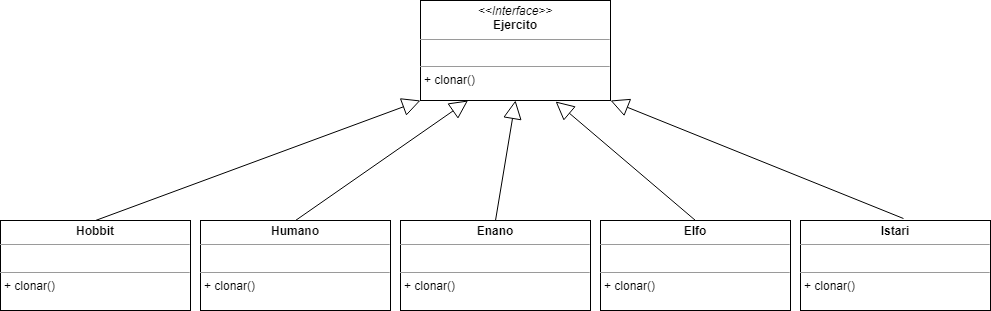

The diagram above was exported from draw.io. Its source (the exported page's mxGraphModel, read from the mxfile embedded in the PNG):
<mxGraphModel dx="1695" dy="482" grid="1" gridSize="10" guides="1" tooltips="1" connect="1" arrows="1" fold="1" page="1" pageScale="1" pageWidth="827" pageHeight="1169" math="0" shadow="0">
  <root>
    <mxCell id="SJyq8NGs9PD9lMOqFlTI-0" />
    <mxCell id="SJyq8NGs9PD9lMOqFlTI-1" parent="SJyq8NGs9PD9lMOqFlTI-0" />
    <mxCell id="SJyq8NGs9PD9lMOqFlTI-21" value="&lt;p style=&quot;margin: 0px ; margin-top: 4px ; text-align: center&quot;&gt;&lt;i&gt;&amp;lt;&amp;lt;Interface&amp;gt;&amp;gt;&lt;/i&gt;&lt;br&gt;&lt;b&gt;Ejercito&lt;/b&gt;&lt;/p&gt;&lt;hr size=&quot;1&quot;&gt;&lt;p style=&quot;margin: 0px ; margin-left: 4px&quot;&gt;&lt;br&gt;&lt;/p&gt;&lt;hr size=&quot;1&quot;&gt;&lt;p style=&quot;margin: 0px ; margin-left: 4px&quot;&gt;+ clonar()&lt;/p&gt;" style="verticalAlign=top;align=left;overflow=fill;fontSize=12;fontFamily=Helvetica;html=1;" parent="SJyq8NGs9PD9lMOqFlTI-1" vertex="1">
      <mxGeometry x="240" y="10" width="190" height="100" as="geometry" />
    </mxCell>
    <mxCell id="D4l019f4BrlIW13zvCpi-0" value="&lt;p style=&quot;margin: 0px ; margin-top: 4px ; text-align: center&quot;&gt;&lt;b&gt;Humano&lt;/b&gt;&lt;/p&gt;&lt;hr size=&quot;1&quot;&gt;&lt;p style=&quot;margin: 0px ; margin-left: 4px&quot;&gt;&lt;br&gt;&lt;/p&gt;&lt;hr size=&quot;1&quot;&gt;&lt;p style=&quot;margin: 0px ; margin-left: 4px&quot;&gt;+ clonar()&lt;br&gt;&lt;/p&gt;" style="verticalAlign=top;align=left;overflow=fill;fontSize=12;fontFamily=Helvetica;html=1;" parent="SJyq8NGs9PD9lMOqFlTI-1" vertex="1">
      <mxGeometry x="20" y="230" width="190" height="90" as="geometry" />
    </mxCell>
    <mxCell id="D4l019f4BrlIW13zvCpi-1" value="&lt;p style=&quot;margin: 0px ; margin-top: 4px ; text-align: center&quot;&gt;&lt;b&gt;Hobbit&lt;/b&gt;&lt;/p&gt;&lt;hr size=&quot;1&quot;&gt;&lt;p style=&quot;margin: 0px ; margin-left: 4px&quot;&gt;&lt;br&gt;&lt;/p&gt;&lt;hr size=&quot;1&quot;&gt;&lt;p style=&quot;margin: 0px ; margin-left: 4px&quot;&gt;+ clonar()&lt;br&gt;&lt;/p&gt;" style="verticalAlign=top;align=left;overflow=fill;fontSize=12;fontFamily=Helvetica;html=1;" parent="SJyq8NGs9PD9lMOqFlTI-1" vertex="1">
      <mxGeometry x="-180" y="230" width="190" height="90" as="geometry" />
    </mxCell>
    <mxCell id="D4l019f4BrlIW13zvCpi-2" value="&lt;p style=&quot;margin: 0px ; margin-top: 4px ; text-align: center&quot;&gt;&lt;b&gt;Istari&lt;/b&gt;&lt;/p&gt;&lt;hr size=&quot;1&quot;&gt;&lt;p style=&quot;margin: 0px ; margin-left: 4px&quot;&gt;&lt;br&gt;&lt;/p&gt;&lt;hr size=&quot;1&quot;&gt;&lt;p style=&quot;margin: 0px ; margin-left: 4px&quot;&gt;+ clonar()&lt;br&gt;&lt;/p&gt;" style="verticalAlign=top;align=left;overflow=fill;fontSize=12;fontFamily=Helvetica;html=1;" parent="SJyq8NGs9PD9lMOqFlTI-1" vertex="1">
      <mxGeometry x="620" y="230" width="190" height="90" as="geometry" />
    </mxCell>
    <mxCell id="D4l019f4BrlIW13zvCpi-3" value="&lt;p style=&quot;margin: 0px ; margin-top: 4px ; text-align: center&quot;&gt;&lt;b&gt;Elfo&lt;/b&gt;&lt;/p&gt;&lt;hr size=&quot;1&quot;&gt;&lt;p style=&quot;margin: 0px ; margin-left: 4px&quot;&gt;&lt;br&gt;&lt;/p&gt;&lt;hr size=&quot;1&quot;&gt;&lt;p style=&quot;margin: 0px ; margin-left: 4px&quot;&gt;+ clonar()&lt;br&gt;&lt;/p&gt;" style="verticalAlign=top;align=left;overflow=fill;fontSize=12;fontFamily=Helvetica;html=1;" parent="SJyq8NGs9PD9lMOqFlTI-1" vertex="1">
      <mxGeometry x="420" y="230" width="190" height="90" as="geometry" />
    </mxCell>
    <mxCell id="D4l019f4BrlIW13zvCpi-4" value="&lt;p style=&quot;margin: 0px ; margin-top: 4px ; text-align: center&quot;&gt;&lt;b&gt;Enano&lt;/b&gt;&lt;/p&gt;&lt;hr size=&quot;1&quot;&gt;&lt;p style=&quot;margin: 0px ; margin-left: 4px&quot;&gt;&lt;br&gt;&lt;/p&gt;&lt;hr size=&quot;1&quot;&gt;&lt;p style=&quot;margin: 0px ; margin-left: 4px&quot;&gt;+ clonar()&lt;br&gt;&lt;/p&gt;" style="verticalAlign=top;align=left;overflow=fill;fontSize=12;fontFamily=Helvetica;html=1;" parent="SJyq8NGs9PD9lMOqFlTI-1" vertex="1">
      <mxGeometry x="220" y="230" width="190" height="90" as="geometry" />
    </mxCell>
    <mxCell id="D4l019f4BrlIW13zvCpi-5" value="" style="endArrow=block;endSize=16;endFill=0;html=1;rounded=0;exitX=0.5;exitY=0;exitDx=0;exitDy=0;entryX=0;entryY=1;entryDx=0;entryDy=0;" parent="SJyq8NGs9PD9lMOqFlTI-1" source="D4l019f4BrlIW13zvCpi-1" target="SJyq8NGs9PD9lMOqFlTI-21" edge="1">
      <mxGeometry x="0.3326" y="-53" width="160" relative="1" as="geometry">
        <mxPoint x="-20" y="230" as="sourcePoint" />
        <mxPoint x="140" y="230" as="targetPoint" />
        <mxPoint as="offset" />
      </mxGeometry>
    </mxCell>
    <mxCell id="D4l019f4BrlIW13zvCpi-6" value="" style="endArrow=block;endSize=16;endFill=0;html=1;rounded=0;exitX=0.5;exitY=0;exitDx=0;exitDy=0;entryX=0.5;entryY=1;entryDx=0;entryDy=0;" parent="SJyq8NGs9PD9lMOqFlTI-1" source="D4l019f4BrlIW13zvCpi-4" target="SJyq8NGs9PD9lMOqFlTI-21" edge="1">
      <mxGeometry x="0.3326" y="-53" width="160" relative="1" as="geometry">
        <mxPoint x="-75" y="240" as="sourcePoint" />
        <mxPoint x="250" y="120" as="targetPoint" />
        <mxPoint as="offset" />
      </mxGeometry>
    </mxCell>
    <mxCell id="D4l019f4BrlIW13zvCpi-7" value="" style="endArrow=block;endSize=16;endFill=0;html=1;rounded=0;exitX=0.5;exitY=0;exitDx=0;exitDy=0;entryX=0.711;entryY=1.01;entryDx=0;entryDy=0;entryPerimeter=0;" parent="SJyq8NGs9PD9lMOqFlTI-1" source="D4l019f4BrlIW13zvCpi-3" target="SJyq8NGs9PD9lMOqFlTI-21" edge="1">
      <mxGeometry x="0.3326" y="-53" width="160" relative="1" as="geometry">
        <mxPoint x="80" y="320" as="sourcePoint" />
        <mxPoint x="405" y="200" as="targetPoint" />
        <mxPoint as="offset" />
      </mxGeometry>
    </mxCell>
    <mxCell id="D4l019f4BrlIW13zvCpi-8" value="" style="endArrow=block;endSize=16;endFill=0;html=1;rounded=0;exitX=0.5;exitY=0;exitDx=0;exitDy=0;entryX=0.25;entryY=1;entryDx=0;entryDy=0;" parent="SJyq8NGs9PD9lMOqFlTI-1" source="D4l019f4BrlIW13zvCpi-0" target="SJyq8NGs9PD9lMOqFlTI-21" edge="1">
      <mxGeometry x="0.3326" y="-53" width="160" relative="1" as="geometry">
        <mxPoint y="250" as="sourcePoint" />
        <mxPoint x="325" y="130" as="targetPoint" />
        <mxPoint as="offset" />
      </mxGeometry>
    </mxCell>
    <mxCell id="D4l019f4BrlIW13zvCpi-9" value="" style="endArrow=block;endSize=16;endFill=0;html=1;rounded=0;exitX=0.542;exitY=-0.022;exitDx=0;exitDy=0;entryX=1;entryY=1;entryDx=0;entryDy=0;exitPerimeter=0;" parent="SJyq8NGs9PD9lMOqFlTI-1" source="D4l019f4BrlIW13zvCpi-2" target="SJyq8NGs9PD9lMOqFlTI-21" edge="1">
      <mxGeometry x="0.3326" y="-53" width="160" relative="1" as="geometry">
        <mxPoint x="525" y="240" as="sourcePoint" />
        <mxPoint x="385.09000000000015" y="121" as="targetPoint" />
        <mxPoint as="offset" />
      </mxGeometry>
    </mxCell>
  </root>
</mxGraphModel>